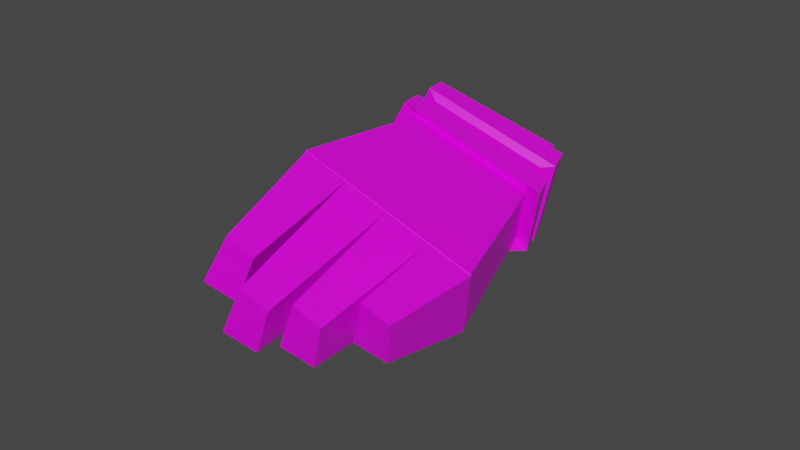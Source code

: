 # Source: Left_Hand.blend  (saved by Blender 3.0.42; exported with 4.5.12 LTS)
import bpy
from mathutils import Matrix  # noqa: F401  (used for matrix-valued properties, if any)

bpy.ops.wm.read_factory_settings(use_empty=True)
scene = bpy.context.scene
scene.name = 'Scene'

# ---- collections
col_collection = bpy.data.collections.new('Collection'); scene.collection.children.link(col_collection)

# ---- images (referenced by path relative to the original .blend; pixels are not part of the script)
import os
ASSET_DIR = os.environ.get("B2B_ASSET_DIR", "")  # directory of the original .blend (textures are referenced by path, not embedded)
HERE = os.path.dirname(os.path.abspath(__file__))  # packed textures are extracted next to this script under _unpacked/

def load_image(name, relpath, width, height, colorspace="sRGB"):
    """Load a texture the original file referenced (path relative to the .blend, or extracted next to this script)."""
    p = next((c for c in (os.path.join(HERE, relpath), os.path.join(ASSET_DIR, relpath)) if relpath and os.path.exists(c)), "")
    if p:
        img = bpy.data.images.load(p, check_existing=True)
        img.name = name
    else:  # same state as the original file: an image datablock whose file is absent (Cycles renders it pink)
        img = bpy.data.images.new(name, width, height)
        img.source = "FILE"
        img.filepath = "//" + (relpath or name)
    img.colorspace_settings.name = colorspace
    return img
img_colour_grid_png = load_image('Colour_Grid.png', 'Colour_Grid.png', 1024, 1024, 'sRGB')
img_colour_grid_png_001 = load_image('Colour_Grid.png.001', 'Colour_Grid.png', 1024, 1024, 'sRGB')

# ---- materials (node trees are filled in below, after node groups)
mat_material = bpy.data.materials.new('Material')
mat_material.alpha_threshold = 0.0
mat_material.use_transparent_shadow = False
mat_material.line_color = (0.0, 0.0, 0.0, 1.0)
mat_material_001 = bpy.data.materials.new('Material.001')
mat_material_001.alpha_threshold = 0.0
mat_material_001.use_transparent_shadow = False
mat_material_001.line_color = (0.0, 0.0, 0.0, 1.0)
mat_material_002 = bpy.data.materials.new('Material.002')
mat_material_002.alpha_threshold = 0.0
mat_material_002.use_transparent_shadow = False
mat_material_002.line_color = (0.0, 0.0, 0.0, 1.0)

# ---- material node trees
mat_material.use_nodes = True; mat_material.node_tree.nodes.clear()
_N = mat_material.node_tree.nodes; _L = mat_material.node_tree.links
n0 = _N.new('ShaderNodeOutputMaterial'); n0.name = 'Material Output'; n0.location = (300, 300)
n1 = _N.new('ShaderNodeBsdfPrincipled'); n1.name = 'Principled BSDF'; n1.location = (10, 300)
n1.distribution = 'GGX'
n1.subsurface_method = 'RANDOM_WALK_SKIN'
n1.inputs[2].default_value = 0.4
n1.inputs[3].default_value = 1.45
n1.inputs[27].default_value = (0.0, 0.0, 0.0, 1.0)
n1.inputs[28].default_value = 1.0
n2 = _N.new('ShaderNodeTexImage'); n2.name = 'Image Texture'; n2.location = (-280, 280)
n2.image = img_colour_grid_png
n3 = _N.new('ShaderNodeTexImage'); n3.name = 'Image Texture.001'; n3.location = (-280, 280)
n3.image = img_colour_grid_png
_L.new(n1.outputs[0], n0.inputs[0])
_L.new(n3.outputs[0], n1.inputs[0])
n0.is_active_output = True
mat_material_001.use_nodes = True; mat_material_001.node_tree.nodes.clear()
_N = mat_material_001.node_tree.nodes; _L = mat_material_001.node_tree.links
n0 = _N.new('ShaderNodeOutputMaterial'); n0.name = 'Material Output'; n0.location = (300, 300)
n1 = _N.new('ShaderNodeBsdfPrincipled'); n1.name = 'Principled BSDF'; n1.location = (10, 300)
n1.distribution = 'GGX'
n1.subsurface_method = 'RANDOM_WALK_SKIN'
n1.inputs[2].default_value = 0.4
n1.inputs[3].default_value = 1.45
n1.inputs[27].default_value = (0.0, 0.0, 0.0, 1.0)
n1.inputs[28].default_value = 1.0
n2 = _N.new('ShaderNodeTexImage'); n2.name = 'Image Texture'; n2.location = (-280, 280)
n2.image = img_colour_grid_png_001
_L.new(n1.outputs[0], n0.inputs[0])
_L.new(n2.outputs[0], n1.inputs[0])
n0.is_active_output = True
mat_material_002.use_nodes = True; mat_material_002.node_tree.nodes.clear()
_N = mat_material_002.node_tree.nodes; _L = mat_material_002.node_tree.links
n0 = _N.new('ShaderNodeOutputMaterial'); n0.name = 'Material Output'; n0.location = (300, 300)
n1 = _N.new('ShaderNodeBsdfPrincipled'); n1.name = 'Principled BSDF'; n1.location = (10, 300)
n1.distribution = 'GGX'
n1.subsurface_method = 'RANDOM_WALK_SKIN'
n1.inputs[2].default_value = 0.4
n1.inputs[3].default_value = 1.45
n1.inputs[27].default_value = (0.0, 0.0, 0.0, 1.0)
n1.inputs[28].default_value = 1.0
n2 = _N.new('ShaderNodeTexImage'); n2.name = 'Image Texture'; n2.location = (-280, 280)
n2.image = img_colour_grid_png
_L.new(n1.outputs[0], n0.inputs[0])
_L.new(n2.outputs[0], n1.inputs[0])
n0.is_active_output = True

# ---- world
world_world = bpy.data.worlds.new('World'); scene.world = world_world
world_world.use_nodes = True; world_world.node_tree.nodes.clear()
_N = world_world.node_tree.nodes; _L = world_world.node_tree.links
n0 = _N.new('ShaderNodeOutputWorld'); n0.name = 'World Output'; n0.location = (300, 300)
n1 = _N.new('ShaderNodeBackground'); n1.name = 'Background'; n1.location = (10, 300)
n1.inputs[0].default_value = (0.05088, 0.05088, 0.05088, 1.0)
_L.new(n1.outputs[0], n0.inputs[0])
n0.is_active_output = True
world_world.color = (0.05088, 0.05088, 0.05088)
world_world.use_sun_shadow = False
world_world.sun_shadow_jitter_overblur = 0.0

# ---- meshes
me_cube = bpy.data.meshes.new('Cube')
me_cube.from_pydata([(0.09329, 0.01092, 0.08023), (-0.08043, 0.0161, 0.07223), (0.08501, -0.04483, 0.05071), (-0.07071, -0.05296, 0.06319), (0.116, 0.05821, -0.06339), (-0.1146, 0.06509, -0.07401), (0.105, -0.0158, -0.1026), (-0.1017, -0.02659, -0.08601), (0.08907, 0.02322, 0.01513), (-0.08466, 0.0284, 0.007124), (0.116, 0.05821, -0.06339), (-0.1146, 0.06509, -0.07401), (0.1171, 0.05924, -0.06379), (-0.1135, 0.06611, -0.07441), (0.1061, -0.01477, -0.103), (-0.1006, -0.02556, -0.08642), (0.04564, 0.02451, 0.01313), (0.002204, 0.02581, 0.01113), (-0.04123, 0.0271, 0.009126), (0.04608, -0.04686, 0.05383), (0.00715, -0.04889, 0.05695), (-0.03178, -0.05092, 0.06007), (0.05839, 0.05993, -0.06604), (0.0007318, 0.06165, -0.0687), (-0.05692, 0.06337, -0.07136), (0.05337, -0.0185, -0.09843), (0.001687, -0.02119, -0.09429), (-0.04999, -0.02389, -0.09015), (0.04564, 0.02451, 0.01313), (0.002204, 0.02581, 0.01113), (-0.04123, 0.0271, 0.009126), (0.05839, 0.05993, -0.06604), (0.0007318, 0.06165, -0.0687), (-0.05692, 0.06337, -0.07136), (0.05942, 0.06096, -0.06644), (0.001764, 0.06267, -0.0691), (-0.05589, 0.06439, -0.07176), (0.0544, -0.01747, -0.09883), (0.002719, -0.02017, -0.09469), (-0.04896, -0.02287, -0.09055), (0.08868, 0.07118, -0.172), (0.08149, 0.02275, -0.1976), (0.05096, 0.0723, -0.1737), (0.04767, 0.02098, -0.1949), (0.05942, 0.06096, -0.06644), (0.001764, 0.06267, -0.0691), (0.0544, -0.01747, -0.09883), (0.002719, -0.02017, -0.09469), (0.03741, 0.09796, -0.2046), (-0.0003193, 0.09908, -0.2063), (0.03412, 0.04664, -0.2258), (0.0003056, 0.04487, -0.2231), (-0.01101, 0.1051, -0.2258), (-0.04874, 0.1062, -0.2276), (-0.01038, 0.05089, -0.2426), (-0.0442, 0.04912, -0.2399), (-0.05823, 0.08751, -0.2029), (-0.09596, 0.08864, -0.2047), (-0.0537, 0.03042, -0.2152), (-0.08751, 0.02865, -0.2125), (-0.09008, 0.04686, -0.2101), (-0.05458, 0.04147, -0.2128), (0.06363, -0.07261, 0.1847), (0.07883, 0.02267, 0.1836), (-0.07325, 0.03625, 0.1836), (-0.07101, -0.07057, 0.1848), (0.0302, -0.07201, 0.1847), (-0.003385, -0.07147, 0.1848), (-0.03712, -0.07099, 0.1848), (-0.0374, 0.04442, 0.1835), (-0.001281, 0.0406, 0.1835), (0.03509, 0.03687, 0.1835), (0.06842, -0.06639, 0.1547), (0.07269, -0.06083, 0.1279), (0.07697, -0.05528, 0.1011), (0.08125, -0.04972, 0.07431), (0.03375, -0.06638, 0.1554), (0.03693, -0.06135, 0.1292), (0.04011, -0.05632, 0.1031), (0.04328, -0.05129, 0.07688), (-0.001026, -0.06641, 0.1561), (0.001081, -0.0619, 0.1306), (0.003188, -0.05738, 0.105), (0.005295, -0.05287, 0.07945), (-0.03592, -0.0665, 0.1569), (-0.03486, -0.06248, 0.1319), (-0.03379, -0.05847, 0.107), (-0.03272, -0.05446, 0.08203), (-0.03826, 0.04054, 0.1445), (-0.03902, 0.03708, 0.1096), (-0.03979, 0.03361, 0.07471), (-0.04055, 0.03015, 0.03983), (-0.0005011, 0.03729, 0.1449), (0.000196, 0.03433, 0.1104), (0.000893, 0.03137, 0.07596), (0.00159, 0.02841, 0.04148), (0.03745, 0.0341, 0.1454), (0.03956, 0.03163, 0.1113), (0.04167, 0.02916, 0.07721), (0.04378, 0.02669, 0.04313), (0.09075, 0.01299, 0.09844), (0.08785, 0.01534, 0.1191), (0.08496, 0.01769, 0.1398), (0.08207, 0.02004, 0.1605), (-0.07917, 0.01965, 0.09184), (-0.07773, 0.02368, 0.1141), (-0.07629, 0.02771, 0.1364), (-0.07485, 0.03174, 0.1587), (-0.07076, -0.05606, 0.0846), (-0.07082, -0.05958, 0.1089), (-0.07088, -0.06311, 0.1333), (-0.07094, -0.06663, 0.1576), (0.06842, -0.06639, 0.1547), (0.07269, -0.06083, 0.1279), (0.07697, -0.05528, 0.1011), (0.08125, -0.04972, 0.07431), (0.03375, -0.06638, 0.1554), (0.03693, -0.06135, 0.1292), (0.04011, -0.05632, 0.1031), (0.04328, -0.05129, 0.07688), (-0.001026, -0.06641, 0.1561), (0.001081, -0.0619, 0.1306), (0.003188, -0.05738, 0.105), (0.005295, -0.05287, 0.07945), (-0.03592, -0.0665, 0.1569), (-0.03486, -0.06248, 0.1319), (-0.03379, -0.05847, 0.107), (-0.03272, -0.05446, 0.08203), (-0.03826, 0.04054, 0.1445), (-0.03902, 0.03708, 0.1096), (-0.03979, 0.03361, 0.07471), (-0.04055, 0.03015, 0.03983), (-0.0005011, 0.03729, 0.1449), (0.000196, 0.03433, 0.1104), (0.000893, 0.03137, 0.07596), (0.00159, 0.02841, 0.04148), (0.03745, 0.0341, 0.1454), (0.03956, 0.03163, 0.1113), (0.04167, 0.02916, 0.07721), (0.04378, 0.02669, 0.04313), (0.09075, 0.01299, 0.09844), (0.08785, 0.01534, 0.1191), (0.08496, 0.01769, 0.1398), (0.08207, 0.02004, 0.1605), (-0.07917, 0.01965, 0.09184), (-0.07773, 0.02368, 0.1141), (-0.07629, 0.02771, 0.1364), (-0.07485, 0.03174, 0.1587), (-0.07076, -0.05606, 0.0846), (-0.07082, -0.05958, 0.1089), (-0.07088, -0.06311, 0.1333), (-0.07094, -0.06663, 0.1576), (0.08113, -0.0761, 0.1628), (0.08622, -0.06948, 0.1309), (0.09132, -0.06286, 0.09895), (0.09642, -0.05624, 0.06701), (0.03982, -0.07609, 0.1637), (0.0436, -0.07009, 0.1325), (0.04739, -0.0641, 0.1013), (0.05117, -0.05811, 0.07008), (-0.001634, -0.07613, 0.1645), (0.0008771, -0.07075, 0.1341), (0.003388, -0.06537, 0.1036), (0.005899, -0.05999, 0.07315), (-0.04323, -0.07623, 0.1654), (-0.04195, -0.07145, 0.1357), (-0.04068, -0.06666, 0.1059), (-0.03941, -0.06188, 0.07622), (-0.04601, 0.05134, 0.1506), (-0.04692, 0.04721, 0.1091), (-0.04783, 0.04309, 0.06749), (-0.04875, 0.03896, 0.02592), (-0.001009, 0.04746, 0.1512), (-0.0001781, 0.04394, 0.1101), (0.0006526, 0.04041, 0.06898), (0.001483, 0.03689, 0.02789), (0.04422, 0.04366, 0.1517), (0.04674, 0.04072, 0.1111), (0.04925, 0.03778, 0.07047), (0.05176, 0.03483, 0.02986), (0.1077, 0.01851, 0.09577), (0.1043, 0.02131, 0.1204), (0.1008, 0.02411, 0.1451), (0.0974, 0.02691, 0.1697), (-0.09476, 0.02644, 0.08792), (-0.09305, 0.03124, 0.1145), (-0.09134, 0.03605, 0.141), (-0.08963, 0.04085, 0.1676), (-0.08475, -0.06379, 0.07928), (-0.08482, -0.06799, 0.1083), (-0.08489, -0.07219, 0.1373), (-0.08496, -0.07639, 0.1663), (0.06845, -0.07569, 0.1607), (0.07275, -0.0701, 0.1337), (0.07759, -0.06283, 0.09728), (0.08188, -0.05726, 0.0704), (0.03355, -0.07568, 0.1614), (0.03675, -0.07062, 0.1351), (0.04061, -0.06388, 0.09924), (0.0438, -0.05883, 0.07298), (-0.001458, -0.07572, 0.1622), (0.0006628, -0.07118, 0.1364), (0.003579, -0.06495, 0.1012), (0.005692, -0.06042, 0.07556), (-0.03659, -0.0758, 0.1629), (-0.03551, -0.07176, 0.1378), (-0.03351, -0.06604, 0.1032), (-0.03244, -0.06201, 0.07814), (-0.0706, -0.06362, 0.08072), (-0.07066, -0.06715, 0.1051), (-0.07178, -0.07239, 0.1391), (-0.07184, -0.07594, 0.1636), (0.06845, -0.07569, 0.1607), (0.07275, -0.0701, 0.1337), (0.07759, -0.06283, 0.09728), (0.08188, -0.05726, 0.0704), (0.03355, -0.07568, 0.1614), (0.03675, -0.07062, 0.1351), (0.04061, -0.06388, 0.09924), (0.0438, -0.05883, 0.07298), (-0.001458, -0.07572, 0.1622), (0.0006628, -0.07118, 0.1364), (0.003579, -0.06495, 0.1012), (0.005692, -0.06042, 0.07556), (-0.03659, -0.0758, 0.1629), (-0.03551, -0.07176, 0.1378), (-0.03351, -0.06604, 0.1032), (-0.03244, -0.06201, 0.07814), (-0.0706, -0.06362, 0.08072), (-0.07066, -0.06715, 0.1051), (-0.07178, -0.07239, 0.1391), (-0.07184, -0.07594, 0.1636), (0.06845, -0.07569, 0.1607), (0.07275, -0.0701, 0.1337), (0.07759, -0.06283, 0.09728), (0.08188, -0.05726, 0.0704), (0.03355, -0.07568, 0.1614), (0.03675, -0.07062, 0.1351), (0.04061, -0.06388, 0.09924), (0.0438, -0.05883, 0.07298), (-0.001458, -0.07572, 0.1622), (0.0006628, -0.07118, 0.1364), (0.003579, -0.06495, 0.1012), (0.005692, -0.06042, 0.07556), (-0.03659, -0.0758, 0.1629), (-0.03551, -0.07176, 0.1378), (-0.03351, -0.06604, 0.1032), (-0.03244, -0.06201, 0.07814), (-0.0706, -0.06362, 0.08072), (-0.07066, -0.06715, 0.1051), (-0.07178, -0.07239, 0.1391), (-0.07184, -0.07594, 0.1636), (0.0684, -0.07244, 0.1613), (0.07271, -0.06684, 0.1343), (0.07754, -0.05957, 0.09785), (0.08183, -0.054, 0.07097), (0.03351, -0.07243, 0.162), (0.0367, -0.06736, 0.1357), (0.04056, -0.06062, 0.09981), (0.04375, -0.05557, 0.07355), (-0.001505, -0.07246, 0.1627), (0.0006161, -0.06792, 0.137), (0.003532, -0.06169, 0.1018), (0.005646, -0.05716, 0.07613), (-0.03664, -0.07255, 0.1635), (-0.03556, -0.06851, 0.1384), (-0.03356, -0.06278, 0.1037), (-0.03249, -0.05875, 0.07871), (-0.07065, -0.06036, 0.0813), (-0.07071, -0.06389, 0.1057), (-0.07183, -0.06913, 0.1397), (-0.07189, -0.07268, 0.1642)], [], [(100, 75, 2, 0), (3, 1, 5, 7), (99, 100, 0, 16), (108, 104, 1, 3), (87, 108, 3, 21), (4, 6, 14, 12), (21, 3, 7, 27), (0, 2, 6, 4), (16, 0, 8, 28), (28, 8, 10, 31), (5, 1, 9, 11), (24, 5, 11, 33), (0, 4, 10, 8), (14, 37, 43, 41), (22, 4, 12, 34), (7, 5, 13, 15), (27, 7, 15, 39), (6, 25, 37, 14), (25, 26, 38, 37), (26, 27, 39, 38), (5, 24, 36, 13), (24, 23, 35, 36), (23, 22, 34, 35), (15, 13, 57, 60, 59), (38, 39, 55, 54), (34, 37, 46, 44), (4, 22, 31, 10), (22, 23, 32, 31), (23, 24, 33, 32), (9, 30, 33, 11), (30, 29, 32, 33), (29, 28, 31, 32), (1, 18, 30, 9), (18, 17, 29, 30), (17, 16, 28, 29), (2, 19, 25, 6), (19, 20, 26, 25), (20, 21, 27, 26), (75, 79, 19, 2), (79, 83, 20, 19), (83, 87, 21, 20), (104, 91, 18, 1), (91, 95, 17, 18), (95, 99, 16, 17), (42, 40, 41, 43), (37, 34, 42, 43), (12, 14, 41, 40), (34, 12, 40, 42), (45, 44, 48, 49), (35, 34, 44, 45), (37, 38, 47, 46), (38, 35, 45, 47), (49, 48, 50, 51), (44, 46, 50, 48), (46, 47, 51, 50), (47, 45, 49, 51), (53, 52, 54, 55), (39, 36, 53, 55), (36, 35, 52, 53), (35, 38, 54, 52), (60, 61, 58, 59), (39, 15, 59, 58), (36, 39, 58, 61, 56), (13, 36, 56, 57), (57, 56, 61, 60), (63, 71, 70, 69, 64, 65, 68, 67, 66, 62), (70, 71, 96, 92), (75, 100, 140, 115), (93, 97, 98, 94), (80, 84, 124, 120), (69, 70, 92, 88), (110, 85, 125, 150), (89, 93, 94, 90), (101, 74, 114, 141), (64, 69, 88, 107), (91, 104, 144, 131), (106, 89, 90, 105), (84, 111, 151, 124), (67, 68, 84, 80), (73, 102, 142, 113), (81, 85, 86, 82), (105, 90, 130, 145), (66, 67, 80, 76), (79, 75, 115, 119), (77, 81, 82, 78), (103, 72, 112, 143), (62, 66, 76, 72), (89, 106, 146, 129), (73, 77, 78, 74), (74, 78, 118, 114), (68, 65, 111, 84), (100, 99, 139, 140), (85, 110, 109, 86), (107, 88, 128, 147), (65, 64, 107, 111), (77, 73, 113, 117), (110, 106, 105, 109), (98, 101, 141, 138), (71, 63, 103, 96), (95, 91, 131, 135), (97, 102, 101, 98), (72, 76, 116, 112), (63, 62, 72, 103), (102, 97, 137, 142), (102, 73, 74, 101), (90, 94, 134, 130), (130, 134, 174, 170), (123, 119, 159, 163), (136, 143, 183, 176), (133, 129, 169, 173), (118, 122, 162, 158), (144, 148, 188, 184), (128, 132, 172, 168), (121, 117, 157, 161), (149, 145, 185, 189), (139, 135, 175, 179), (116, 120, 160, 156), (146, 150, 190, 186), (134, 138, 178, 174), (127, 123, 163, 167), (151, 147, 187, 191), (137, 133, 173, 177), (122, 126, 166, 162), (148, 127, 167, 188), (132, 136, 176, 172), (125, 121, 161, 165), (86, 109, 149, 126), (85, 81, 121, 125), (92, 96, 136, 132), (108, 87, 127, 148), (82, 86, 126, 122), (97, 93, 133, 137), (111, 107, 147, 151), (87, 83, 123, 127), (94, 98, 138, 134), (106, 110, 150, 146), (76, 80, 120, 116), (99, 95, 135, 139), (109, 105, 145, 149), (81, 77, 117, 121), (88, 92, 132, 128), (104, 108, 148, 144), (78, 82, 122, 118), (93, 89, 129, 133), (96, 103, 143, 136), (83, 79, 119, 123), (172, 176, 177, 173), (174, 178, 179, 175), (168, 172, 173, 169), (170, 174, 175, 171), (187, 168, 169, 186), (185, 170, 171, 184), (157, 153, 193, 197), (165, 161, 201, 205), (189, 188, 208, 209), (152, 156, 196, 192), (188, 167, 207, 208), (160, 164, 204, 200), (163, 159, 199, 203), (166, 189, 209, 206), (191, 187, 186, 190), (189, 185, 184, 188), (176, 183, 182, 177), (178, 181, 180, 179), (183, 152, 153, 182), (181, 154, 155, 180), (142, 137, 177, 182), (112, 116, 156, 152), (135, 131, 171, 175), (138, 141, 181, 178), (117, 113, 153, 157), (147, 128, 168, 187), (140, 139, 179, 180), (114, 118, 158, 154), (129, 146, 186, 169), (143, 112, 152, 183), (119, 115, 155, 159), (145, 130, 170, 185), (113, 142, 182, 153), (124, 151, 191, 164), (131, 144, 184, 171), (141, 114, 154, 181), (150, 125, 165, 190), (120, 124, 164, 160), (115, 140, 180, 155), (126, 149, 189, 166), (207, 203, 223, 227), (194, 198, 218, 214), (202, 206, 226, 222), (197, 193, 213, 217), (205, 201, 221, 225), (192, 196, 216, 212), (208, 207, 227, 228), (200, 204, 224, 220), (191, 190, 210, 211), (162, 166, 206, 202), (154, 158, 198, 194), (167, 163, 203, 207), (159, 155, 195, 199), (156, 160, 200, 196), (164, 191, 211, 204), (153, 152, 192, 193), (161, 157, 197, 201), (190, 165, 205, 210), (155, 154, 194, 195), (158, 162, 202, 198), (231, 230, 250, 251), (218, 222, 242, 238), (215, 214, 234, 235), (230, 225, 245, 250), (229, 228, 248, 249), (221, 217, 237, 241), (213, 212, 232, 233), (224, 231, 251, 244), (199, 195, 215, 219), (196, 200, 220, 216), (204, 211, 231, 224), (193, 192, 212, 213), (201, 197, 217, 221), (209, 208, 228, 229), (210, 205, 225, 230), (195, 194, 214, 215), (198, 202, 222, 218), (211, 210, 230, 231), (206, 209, 229, 226), (203, 199, 219, 223), (241, 237, 257, 261), (233, 232, 252, 253), (244, 251, 271, 264), (236, 240, 260, 256), (239, 235, 255, 259), (247, 243, 263, 267), (234, 238, 258, 254), (242, 246, 266, 262), (226, 229, 249, 246), (223, 219, 239, 243), (220, 224, 244, 240), (228, 227, 247, 248), (212, 216, 236, 232), (225, 221, 241, 245), (217, 213, 233, 237), (222, 226, 246, 242), (214, 218, 238, 234), (227, 223, 243, 247), (219, 215, 235, 239), (216, 220, 240, 236), (249, 248, 268, 269), (250, 245, 265, 270), (235, 234, 254, 255), (238, 242, 262, 258), (251, 250, 270, 271), (246, 249, 269, 266), (243, 239, 259, 263), (240, 244, 264, 260), (248, 247, 267, 268), (232, 236, 256, 252), (245, 241, 261, 265), (237, 233, 253, 257)])
_uv = me_cube.uv_layers.new(name='UVMap')
_uv.uv.foreach_set('vector', [0.4492, 0.05694, 0.4509, 0.05629, 0.4508, 0.05564, 0.4492, 0.05645, 0.45, 0.466, 0.4396, 0.4674, 0.4346, 0.442, 0.4488, 0.4403, 0.4301, 0.0807, 0.4288, 0.08714, 0.4288, 0.08542, 0.4302, 0.0778, 0.4434, 0.08309, 0.4375, 0.083, 0.4379, 0.08102, 0.4432, 0.08094, 0.4348, 0.08346, 0.4349, 0.08353, 0.4349, 0.08292, 0.4347, 0.08283, 0.4244, 0.4472, 0.4364, 0.4408, 0.4362, 0.4407, 0.4242, 0.4471, 0.4476, 0.4658, 0.45, 0.466, 0.4488, 0.4403, 0.4456, 0.4404, 0.4316, 0.47, 0.4407, 0.4653, 0.4364, 0.4408, 0.4244, 0.4472, 0.4323, 0.4588, 0.4316, 0.47, 0.4304, 0.4595, 0.4323, 0.4588, 0.4323, 0.4588, 0.4304, 0.4595, 0.4244, 0.4472, 0.4268, 0.4459, 0.4346, 0.442, 0.4396, 0.4674, 0.4383, 0.4563, 0.4346, 0.442, 0.4319, 0.4434, 0.4346, 0.442, 0.4346, 0.442, 0.4319, 0.4434, 0.4316, 0.47, 0.4244, 0.4472, 0.4244, 0.4472, 0.4304, 0.4595, 0.4362, 0.4407, 0.4392, 0.4406, 0.4343, 0.4245, 0.4323, 0.4247, 0.4268, 0.4459, 0.4244, 0.4472, 0.4242, 0.4471, 0.4266, 0.4459, 0.4488, 0.4403, 0.4346, 0.442, 0.4344, 0.442, 0.4486, 0.4402, 0.4456, 0.4404, 0.4488, 0.4403, 0.4486, 0.4402, 0.4453, 0.4404, 0.4364, 0.4408, 0.4394, 0.4406, 0.4392, 0.4406, 0.4362, 0.4407, 0.4394, 0.4406, 0.4424, 0.4405, 0.4422, 0.4405, 0.4392, 0.4406, 0.4424, 0.4405, 0.4456, 0.4404, 0.4453, 0.4404, 0.4422, 0.4405, 0.4346, 0.442, 0.4319, 0.4434, 0.4317, 0.4433, 0.4344, 0.442, 0.4319, 0.4434, 0.4293, 0.4447, 0.4291, 0.4446, 0.4317, 0.4433, 0.4293, 0.4447, 0.4268, 0.4459, 0.4266, 0.4459, 0.4291, 0.4446, 0.4486, 0.4402, 0.4344, 0.442, 0.4308, 0.4196, 0.4373, 0.4189, 0.4401, 0.4186, 0.4422, 0.4405, 0.4453, 0.4404, 0.4348, 0.4148, 0.4328, 0.4151, 0.4266, 0.4459, 0.4392, 0.4406, 0.4392, 0.4406, 0.4266, 0.4459, 0.4244, 0.4472, 0.4268, 0.4459, 0.4268, 0.4459, 0.4244, 0.4472, 0.4268, 0.4459, 0.4293, 0.4447, 0.4293, 0.4447, 0.4268, 0.4459, 0.4293, 0.4447, 0.4319, 0.4434, 0.4319, 0.4434, 0.4293, 0.4447, 0.4383, 0.4563, 0.4363, 0.4572, 0.4319, 0.4434, 0.4346, 0.442, 0.4363, 0.4572, 0.4343, 0.458, 0.4293, 0.4447, 0.4319, 0.4434, 0.4343, 0.458, 0.4323, 0.4588, 0.4268, 0.4459, 0.4293, 0.4447, 0.4396, 0.4674, 0.4363, 0.4572, 0.4363, 0.4572, 0.4383, 0.4563, 0.4363, 0.4572, 0.4343, 0.458, 0.4343, 0.458, 0.4363, 0.4572, 0.4343, 0.458, 0.4323, 0.4588, 0.4323, 0.4588, 0.4343, 0.458, 0.4407, 0.4653, 0.4429, 0.4654, 0.4394, 0.4406, 0.4364, 0.4408, 0.4429, 0.4654, 0.4453, 0.4656, 0.4424, 0.4405, 0.4394, 0.4406, 0.4453, 0.4656, 0.4476, 0.4658, 0.4456, 0.4404, 0.4424, 0.4405, 0.4509, 0.05629, 0.451, 0.05636, 0.4509, 0.05573, 0.4508, 0.05564, 0.451, 0.05636, 0.4512, 0.05643, 0.4511, 0.05581, 0.4509, 0.05573, 0.4512, 0.05643, 0.4513, 0.0565, 0.4512, 0.0559, 0.4511, 0.05581, 0.4375, 0.083, 0.4344, 0.07852, 0.4347, 0.07546, 0.4379, 0.08102, 0.4344, 0.07852, 0.4323, 0.07962, 0.4325, 0.07664, 0.4347, 0.07546, 0.4323, 0.07962, 0.4301, 0.0807, 0.4302, 0.0778, 0.4325, 0.07664, 0.426, 0.428, 0.4244, 0.429, 0.4323, 0.4247, 0.4343, 0.4245, 0.4392, 0.4406, 0.4266, 0.4459, 0.426, 0.428, 0.4343, 0.4245, 0.4242, 0.4471, 0.4362, 0.4407, 0.4323, 0.4247, 0.4244, 0.429, 0.4266, 0.4459, 0.4242, 0.4471, 0.4244, 0.429, 0.426, 0.428, 0.4291, 0.4446, 0.4266, 0.4459, 0.4228, 0.4225, 0.4244, 0.4214, 0.4291, 0.4446, 0.4266, 0.4459, 0.4266, 0.4459, 0.4291, 0.4446, 0.4392, 0.4406, 0.4422, 0.4405, 0.4422, 0.4405, 0.4392, 0.4406, 0.4422, 0.4405, 0.4291, 0.4446, 0.4291, 0.4446, 0.4422, 0.4405, 0.4244, 0.4214, 0.4228, 0.4225, 0.4312, 0.419, 0.4331, 0.4187, 0.4266, 0.4459, 0.4392, 0.4406, 0.4312, 0.419, 0.4228, 0.4225, 0.4392, 0.4406, 0.4422, 0.4405, 0.4331, 0.4187, 0.4312, 0.419, 0.4422, 0.4405, 0.4291, 0.4446, 0.4244, 0.4214, 0.4331, 0.4187, 0.4258, 0.4167, 0.4241, 0.4179, 0.4328, 0.4151, 0.4348, 0.4148, 0.4453, 0.4404, 0.4317, 0.4433, 0.4258, 0.4167, 0.4348, 0.4148, 0.4317, 0.4433, 0.4291, 0.4446, 0.4241, 0.4179, 0.4258, 0.4167, 0.4291, 0.4446, 0.4422, 0.4405, 0.4328, 0.4151, 0.4241, 0.4179, 0.4373, 0.4189, 0.4364, 0.4193, 0.4381, 0.4189, 0.4401, 0.4186, 0.4453, 0.4404, 0.4486, 0.4402, 0.4401, 0.4186, 0.4381, 0.4189, 0.4317, 0.4433, 0.4453, 0.4404, 0.4381, 0.4189, 0.4364, 0.4193, 0.4291, 0.4208, 0.4344, 0.442, 0.4317, 0.4433, 0.4291, 0.4208, 0.4308, 0.4196, 0.4308, 0.4196, 0.4291, 0.4208, 0.4364, 0.4193, 0.4373, 0.4189, 0.4286, 0.09516, 0.4297, 0.09426, 0.4314, 0.09355, 0.433, 0.09283, 0.4357, 0.09223, 0.4447, 0.09317, 0.4353, 0.08638, 0.4517, 0.05929, 0.4516, 0.05929, 0.4516, 0.05929, 0.4314, 0.09355, 0.4297, 0.09426, 0.4299, 0.09057, 0.4316, 0.08976, 0.4509, 0.05629, 0.4492, 0.05694, 0.4492, 0.05694, 0.4509, 0.05629, 0.4318, 0.08638, 0.4299, 0.08728, 0.43, 0.08399, 0.432, 0.083, 0.4516, 0.05851, 0.4517, 0.05853, 0.4517, 0.05853, 0.4516, 0.05851, 0.433, 0.09283, 0.4314, 0.09355, 0.4316, 0.08976, 0.4334, 0.08894, 0.4351, 0.08492, 0.435, 0.08488, 0.435, 0.08488, 0.4351, 0.08492, 0.4338, 0.08547, 0.4318, 0.08638, 0.432, 0.083, 0.4341, 0.08199, 0.4491, 0.0575, 0.4511, 0.05701, 0.4511, 0.05701, 0.4491, 0.0575, 0.4357, 0.09223, 0.433, 0.09283, 0.4334, 0.08894, 0.4362, 0.08972, 0.4344, 0.07852, 0.4375, 0.083, 0.4375, 0.083, 0.4344, 0.07852, 0.4366, 0.08748, 0.4338, 0.08547, 0.4341, 0.08199, 0.4371, 0.08524, 0.4351, 0.08559, 0.4352, 0.08561, 0.4352, 0.08561, 0.4351, 0.08559, 0.4517, 0.05929, 0.4518, 0.05929, 0.4517, 0.05853, 0.4516, 0.05851, 0.4512, 0.05774, 0.4491, 0.05806, 0.4491, 0.05806, 0.4512, 0.05774, 0.4514, 0.05781, 0.4516, 0.05785, 0.4514, 0.05717, 0.4513, 0.05712, 0.4371, 0.08524, 0.4341, 0.08199, 0.4341, 0.08199, 0.4371, 0.08524, 0.4516, 0.05929, 0.4517, 0.05929, 0.4516, 0.05851, 0.4515, 0.05849, 0.451, 0.05636, 0.4509, 0.05629, 0.4509, 0.05629, 0.451, 0.05636, 0.4513, 0.05778, 0.4514, 0.05781, 0.4513, 0.05712, 0.4512, 0.05707, 0.449, 0.05863, 0.4514, 0.05847, 0.4514, 0.05847, 0.449, 0.05863, 0.4516, 0.05929, 0.4516, 0.05929, 0.4515, 0.05849, 0.4514, 0.05847, 0.4338, 0.08547, 0.4366, 0.08748, 0.4366, 0.08748, 0.4338, 0.08547, 0.4512, 0.05774, 0.4513, 0.05778, 0.4512, 0.05707, 0.4511, 0.05701, 0.4511, 0.05701, 0.4512, 0.05707, 0.4512, 0.05707, 0.4511, 0.05701, 0.4353, 0.08638, 0.4354, 0.08638, 0.4352, 0.08561, 0.4351, 0.08559, 0.4288, 0.08714, 0.4301, 0.0807, 0.4301, 0.0807, 0.4288, 0.08714, 0.435, 0.08488, 0.4351, 0.08492, 0.435, 0.08422, 0.4349, 0.08417, 0.4362, 0.08972, 0.4334, 0.08894, 0.4334, 0.08894, 0.4362, 0.08972, 0.4447, 0.09317, 0.4357, 0.09223, 0.4362, 0.08972, 0.4443, 0.09043, 0.4513, 0.05778, 0.4512, 0.05774, 0.4512, 0.05774, 0.4513, 0.05778, 0.444, 0.08798, 0.4366, 0.08748, 0.4371, 0.08524, 0.4437, 0.08554, 0.43, 0.08399, 0.4288, 0.08908, 0.4288, 0.08908, 0.43, 0.08399, 0.4297, 0.09426, 0.4286, 0.09516, 0.4287, 0.09298, 0.4299, 0.09057, 0.4323, 0.07962, 0.4344, 0.07852, 0.4344, 0.07852, 0.4323, 0.07962, 0.4299, 0.08728, 0.4287, 0.09103, 0.4288, 0.08908, 0.43, 0.08399, 0.4514, 0.05847, 0.4515, 0.05849, 0.4515, 0.05849, 0.4514, 0.05847, 0.449, 0.05926, 0.4516, 0.05929, 0.4514, 0.05847, 0.449, 0.05863, 0.4287, 0.09103, 0.4299, 0.08728, 0.4299, 0.08728, 0.4287, 0.09103, 0.4491, 0.05806, 0.4512, 0.05774, 0.4511, 0.05701, 0.4491, 0.0575, 0.4341, 0.08199, 0.432, 0.083, 0.432, 0.083, 0.4341, 0.08199, 0.4341, 0.08199, 0.432, 0.083, 0.432, 0.083, 0.4341, 0.08199, 0.4512, 0.05643, 0.451, 0.05636, 0.451, 0.05636, 0.4512, 0.05643, 0.4299, 0.09057, 0.4287, 0.09298, 0.4287, 0.09298, 0.4299, 0.09057, 0.4318, 0.08638, 0.4338, 0.08547, 0.4338, 0.08547, 0.4318, 0.08638, 0.4512, 0.05707, 0.4513, 0.05712, 0.4513, 0.05712, 0.4512, 0.05707, 0.4375, 0.083, 0.4434, 0.08309, 0.4434, 0.08309, 0.4375, 0.083, 0.4334, 0.08894, 0.4316, 0.08976, 0.4316, 0.08976, 0.4334, 0.08894, 0.4514, 0.05781, 0.4513, 0.05778, 0.4513, 0.05778, 0.4514, 0.05781, 0.4437, 0.08554, 0.4371, 0.08524, 0.4371, 0.08524, 0.4437, 0.08554, 0.4301, 0.0807, 0.4323, 0.07962, 0.4323, 0.07962, 0.4301, 0.0807, 0.4515, 0.05849, 0.4516, 0.05851, 0.4516, 0.05851, 0.4515, 0.05849, 0.4366, 0.08748, 0.444, 0.08798, 0.444, 0.08798, 0.4366, 0.08748, 0.432, 0.083, 0.43, 0.08399, 0.43, 0.08399, 0.432, 0.083, 0.4513, 0.0565, 0.4512, 0.05643, 0.4512, 0.05643, 0.4513, 0.0565, 0.4443, 0.09043, 0.4362, 0.08972, 0.4362, 0.08972, 0.4443, 0.09043, 0.4299, 0.08728, 0.4318, 0.08638, 0.4318, 0.08638, 0.4299, 0.08728, 0.4513, 0.05712, 0.4514, 0.05717, 0.4514, 0.05717, 0.4513, 0.05712, 0.4349, 0.08353, 0.4348, 0.08346, 0.4348, 0.08346, 0.4349, 0.08353, 0.4316, 0.08976, 0.4299, 0.09057, 0.4299, 0.09057, 0.4316, 0.08976, 0.4516, 0.05785, 0.4514, 0.05781, 0.4514, 0.05781, 0.4516, 0.05785, 0.4349, 0.08417, 0.435, 0.08422, 0.435, 0.08422, 0.4349, 0.08417, 0.4516, 0.05785, 0.4514, 0.05781, 0.4514, 0.05781, 0.4516, 0.05785, 0.4316, 0.08976, 0.4299, 0.09057, 0.4299, 0.09057, 0.4316, 0.08976, 0.4349, 0.08353, 0.4348, 0.08346, 0.4348, 0.08346, 0.4349, 0.08353, 0.4513, 0.05712, 0.4514, 0.05717, 0.4514, 0.05717, 0.4513, 0.05712, 0.4299, 0.08728, 0.4318, 0.08638, 0.4318, 0.08638, 0.4299, 0.08728, 0.4443, 0.09043, 0.4362, 0.08972, 0.4362, 0.08972, 0.4443, 0.09043, 0.4513, 0.0565, 0.4512, 0.05643, 0.4512, 0.05643, 0.4513, 0.0565, 0.432, 0.083, 0.43, 0.08399, 0.43, 0.08399, 0.432, 0.083, 0.4366, 0.08748, 0.444, 0.08798, 0.444, 0.08798, 0.4366, 0.08748, 0.4515, 0.05849, 0.4516, 0.05851, 0.4516, 0.05851, 0.4515, 0.05849, 0.4301, 0.0807, 0.4323, 0.07962, 0.4323, 0.07962, 0.4301, 0.0807, 0.4437, 0.08554, 0.4371, 0.08524, 0.4371, 0.08524, 0.4437, 0.08554, 0.4514, 0.05781, 0.4513, 0.05778, 0.4513, 0.05778, 0.4514, 0.05781, 0.4334, 0.08894, 0.4316, 0.08976, 0.4316, 0.08976, 0.4334, 0.08894, 0.4375, 0.083, 0.4434, 0.08309, 0.4434, 0.08309, 0.4375, 0.083, 0.4512, 0.05707, 0.4513, 0.05712, 0.4513, 0.05712, 0.4512, 0.05707, 0.4318, 0.08638, 0.4338, 0.08547, 0.4338, 0.08547, 0.4318, 0.08638, 0.4299, 0.09057, 0.4287, 0.09298, 0.4287, 0.09298, 0.4299, 0.09057, 0.4512, 0.05643, 0.451, 0.05636, 0.451, 0.05636, 0.4512, 0.05643, 0.4316, 0.08976, 0.4299, 0.09057, 0.4299, 0.08728, 0.4318, 0.08638, 0.432, 0.083, 0.43, 0.08399, 0.4301, 0.0807, 0.4323, 0.07962, 0.4334, 0.08894, 0.4316, 0.08976, 0.4318, 0.08638, 0.4338, 0.08547, 0.4341, 0.08199, 0.432, 0.083, 0.4323, 0.07962, 0.4344, 0.07852, 0.4362, 0.08972, 0.4334, 0.08894, 0.4338, 0.08547, 0.4366, 0.08748, 0.4371, 0.08524, 0.4341, 0.08199, 0.4344, 0.07852, 0.4375, 0.083, 0.4513, 0.05778, 0.4512, 0.05774, 0.4512, 0.05774, 0.4513, 0.05778, 0.4516, 0.05785, 0.4514, 0.05781, 0.4514, 0.05781, 0.4516, 0.05785, 0.4437, 0.08554, 0.4434, 0.08309, 0.4434, 0.08309, 0.4437, 0.08554, 0.4514, 0.05847, 0.4515, 0.05849, 0.4515, 0.05849, 0.4514, 0.05847, 0.4349, 0.08353, 0.4348, 0.08346, 0.4348, 0.08346, 0.4349, 0.08353, 0.4516, 0.05851, 0.4517, 0.05853, 0.4517, 0.05853, 0.4516, 0.05851, 0.4512, 0.05643, 0.451, 0.05636, 0.451, 0.05636, 0.4512, 0.05643, 0.4349, 0.08417, 0.435, 0.08422, 0.435, 0.08422, 0.4349, 0.08417, 0.4443, 0.09043, 0.4362, 0.08972, 0.4366, 0.08748, 0.444, 0.08798, 0.4437, 0.08554, 0.4371, 0.08524, 0.4375, 0.083, 0.4434, 0.08309, 0.4299, 0.09057, 0.4287, 0.09298, 0.4287, 0.09103, 0.4299, 0.08728, 0.43, 0.08399, 0.4288, 0.08908, 0.4288, 0.08714, 0.4301, 0.0807, 0.449, 0.05863, 0.4514, 0.05847, 0.4512, 0.05774, 0.4491, 0.05806, 0.4491, 0.0575, 0.4511, 0.05701, 0.4509, 0.05629, 0.4492, 0.05694, 0.4287, 0.09103, 0.4299, 0.08728, 0.4299, 0.08728, 0.4287, 0.09103, 0.4514, 0.05847, 0.4515, 0.05849, 0.4515, 0.05849, 0.4514, 0.05847, 0.4323, 0.07962, 0.4344, 0.07852, 0.4344, 0.07852, 0.4323, 0.07962, 0.43, 0.08399, 0.4288, 0.08908, 0.4288, 0.08908, 0.43, 0.08399, 0.4513, 0.05778, 0.4512, 0.05774, 0.4512, 0.05774, 0.4513, 0.05778, 0.4362, 0.08972, 0.4334, 0.08894, 0.4334, 0.08894, 0.4362, 0.08972, 0.4288, 0.08714, 0.4301, 0.0807, 0.4301, 0.0807, 0.4288, 0.08714, 0.4511, 0.05701, 0.4512, 0.05707, 0.4512, 0.05707, 0.4511, 0.05701, 0.4338, 0.08547, 0.4366, 0.08748, 0.4366, 0.08748, 0.4338, 0.08547, 0.449, 0.05863, 0.4514, 0.05847, 0.4514, 0.05847, 0.449, 0.05863, 0.451, 0.05636, 0.4509, 0.05629, 0.4509, 0.05629, 0.451, 0.05636, 0.4371, 0.08524, 0.4341, 0.08199, 0.4341, 0.08199, 0.4371, 0.08524, 0.4512, 0.05774, 0.4491, 0.05806, 0.4491, 0.05806, 0.4512, 0.05774, 0.4351, 0.08559, 0.4352, 0.08561, 0.4352, 0.08561, 0.4351, 0.08559, 0.4344, 0.07852, 0.4375, 0.083, 0.4375, 0.083, 0.4344, 0.07852, 0.4491, 0.0575, 0.4511, 0.05701, 0.4511, 0.05701, 0.4491, 0.0575, 0.4351, 0.08492, 0.435, 0.08488, 0.435, 0.08488, 0.4351, 0.08492, 0.4516, 0.05851, 0.4517, 0.05853, 0.4517, 0.05853, 0.4516, 0.05851, 0.4509, 0.05629, 0.4492, 0.05694, 0.4492, 0.05694, 0.4509, 0.05629, 0.4349, 0.08417, 0.435, 0.08422, 0.435, 0.08422, 0.4349, 0.08417, 0.4513, 0.0565, 0.4512, 0.05643, 0.4512, 0.05643, 0.4513, 0.0565, 0.4511, 0.05701, 0.4512, 0.05707, 0.4512, 0.05707, 0.4511, 0.05701, 0.4513, 0.05712, 0.4514, 0.05717, 0.4514, 0.05717, 0.4513, 0.05712, 0.4513, 0.05778, 0.4512, 0.05774, 0.4512, 0.05774, 0.4513, 0.05778, 0.4516, 0.05785, 0.4514, 0.05781, 0.4514, 0.05781, 0.4516, 0.05785, 0.4514, 0.05847, 0.4515, 0.05849, 0.4515, 0.05849, 0.4514, 0.05847, 0.4349, 0.08353, 0.4348, 0.08346, 0.4348, 0.08346, 0.4349, 0.08353, 0.4516, 0.05851, 0.4517, 0.05853, 0.4517, 0.05853, 0.4516, 0.05851, 0.4443, 0.09043, 0.444, 0.08798, 0.444, 0.08798, 0.4443, 0.09043, 0.4513, 0.05712, 0.4514, 0.05717, 0.4514, 0.05717, 0.4513, 0.05712, 0.4511, 0.05701, 0.4512, 0.05707, 0.4512, 0.05707, 0.4511, 0.05701, 0.4513, 0.0565, 0.4512, 0.05643, 0.4512, 0.05643, 0.4513, 0.0565, 0.451, 0.05636, 0.4509, 0.05629, 0.4509, 0.05629, 0.451, 0.05636, 0.4515, 0.05849, 0.4516, 0.05851, 0.4516, 0.05851, 0.4515, 0.05849, 0.4351, 0.08559, 0.4352, 0.08561, 0.4352, 0.08561, 0.4351, 0.08559, 0.4512, 0.05774, 0.4514, 0.05847, 0.4514, 0.05847, 0.4512, 0.05774, 0.4514, 0.05781, 0.4513, 0.05778, 0.4513, 0.05778, 0.4514, 0.05781, 0.4351, 0.08492, 0.435, 0.08488, 0.435, 0.08488, 0.4351, 0.08492, 0.4509, 0.05629, 0.4511, 0.05701, 0.4511, 0.05701, 0.4509, 0.05629, 0.4512, 0.05707, 0.4513, 0.05712, 0.4513, 0.05712, 0.4512, 0.05707, 0.4443, 0.09043, 0.444, 0.08798, 0.444, 0.08798, 0.4443, 0.09043, 0.4512, 0.05707, 0.4513, 0.05712, 0.4513, 0.05712, 0.4512, 0.05707, 0.4509, 0.05629, 0.4511, 0.05701, 0.4511, 0.05701, 0.4509, 0.05629, 0.4351, 0.08492, 0.435, 0.08488, 0.435, 0.08488, 0.4351, 0.08492, 0.4437, 0.08554, 0.4434, 0.08309, 0.4434, 0.08309, 0.4437, 0.08554, 0.4514, 0.05781, 0.4513, 0.05778, 0.4513, 0.05778, 0.4514, 0.05781, 0.4512, 0.05774, 0.4514, 0.05847, 0.4514, 0.05847, 0.4512, 0.05774, 0.4351, 0.08559, 0.4352, 0.08561, 0.4352, 0.08561, 0.4351, 0.08559, 0.451, 0.05636, 0.4509, 0.05629, 0.4509, 0.05629, 0.451, 0.05636, 0.4515, 0.05849, 0.4516, 0.05851, 0.4516, 0.05851, 0.4515, 0.05849, 0.4351, 0.08559, 0.4352, 0.08561, 0.4352, 0.08561, 0.4351, 0.08559, 0.4512, 0.05774, 0.4514, 0.05847, 0.4514, 0.05847, 0.4512, 0.05774, 0.4514, 0.05781, 0.4513, 0.05778, 0.4513, 0.05778, 0.4514, 0.05781, 0.4437, 0.08554, 0.4434, 0.08309, 0.4434, 0.08309, 0.4437, 0.08554, 0.4351, 0.08492, 0.435, 0.08488, 0.435, 0.08488, 0.4351, 0.08492, 0.4509, 0.05629, 0.4511, 0.05701, 0.4511, 0.05701, 0.4509, 0.05629, 0.4512, 0.05707, 0.4513, 0.05712, 0.4513, 0.05712, 0.4512, 0.05707, 0.4443, 0.09043, 0.444, 0.08798, 0.444, 0.08798, 0.4443, 0.09043, 0.4349, 0.08417, 0.435, 0.08422, 0.435, 0.08422, 0.4349, 0.08417, 0.4512, 0.05643, 0.451, 0.05636, 0.451, 0.05636, 0.4512, 0.05643, 0.4514, 0.05781, 0.4513, 0.05778, 0.4513, 0.05778, 0.4514, 0.05781, 0.4512, 0.05774, 0.4514, 0.05847, 0.4514, 0.05847, 0.4512, 0.05774, 0.4351, 0.08559, 0.4352, 0.08561, 0.4352, 0.08561, 0.4351, 0.08559, 0.4515, 0.05849, 0.4516, 0.05851, 0.4516, 0.05851, 0.4515, 0.05849, 0.451, 0.05636, 0.4509, 0.05629, 0.4509, 0.05629, 0.451, 0.05636, 0.4513, 0.0565, 0.4512, 0.05643, 0.4512, 0.05643, 0.4513, 0.0565, 0.4511, 0.05701, 0.4512, 0.05707, 0.4512, 0.05707, 0.4511, 0.05701, 0.4513, 0.05712, 0.4514, 0.05717, 0.4514, 0.05717, 0.4513, 0.05712, 0.4349, 0.08417, 0.435, 0.08422, 0.435, 0.08422, 0.4349, 0.08417, 0.4512, 0.05643, 0.451, 0.05636, 0.451, 0.05636, 0.4512, 0.05643, 0.4516, 0.05851, 0.4517, 0.05853, 0.4517, 0.05853, 0.4516, 0.05851, 0.4349, 0.08353, 0.4348, 0.08346, 0.4348, 0.08346, 0.4349, 0.08353, 0.4514, 0.05847, 0.4515, 0.05849, 0.4515, 0.05849, 0.4514, 0.05847, 0.4516, 0.05785, 0.4514, 0.05781, 0.4514, 0.05781, 0.4516, 0.05785, 0.4513, 0.05778, 0.4512, 0.05774, 0.4512, 0.05774, 0.4513, 0.05778, 0.4513, 0.05712, 0.4514, 0.05717, 0.4514, 0.05717, 0.4513, 0.05712, 0.4511, 0.05701, 0.4512, 0.05707, 0.4512, 0.05707, 0.4511, 0.05701, 0.4513, 0.0565, 0.4512, 0.05643, 0.4512, 0.05643, 0.4513, 0.0565, 0.451, 0.05636, 0.4509, 0.05629, 0.4509, 0.05629, 0.451, 0.05636, 0.4515, 0.05849, 0.4516, 0.05851, 0.4516, 0.05851, 0.4515, 0.05849, 0.4437, 0.08554, 0.4434, 0.08309, 0.4434, 0.08309, 0.4437, 0.08554, 0.4351, 0.08492, 0.435, 0.08488, 0.435, 0.08488, 0.4351, 0.08492, 0.4509, 0.05629, 0.4511, 0.05701, 0.4511, 0.05701, 0.4509, 0.05629, 0.4512, 0.05707, 0.4513, 0.05712, 0.4513, 0.05712, 0.4512, 0.05707, 0.4443, 0.09043, 0.444, 0.08798, 0.444, 0.08798, 0.4443, 0.09043, 0.4349, 0.08417, 0.435, 0.08422, 0.435, 0.08422, 0.4349, 0.08417, 0.4512, 0.05643, 0.451, 0.05636, 0.451, 0.05636, 0.4512, 0.05643, 0.4516, 0.05851, 0.4517, 0.05853, 0.4517, 0.05853, 0.4516, 0.05851, 0.4349, 0.08353, 0.4348, 0.08346, 0.4348, 0.08346, 0.4349, 0.08353, 0.4514, 0.05847, 0.4515, 0.05849, 0.4515, 0.05849, 0.4514, 0.05847, 0.4516, 0.05785, 0.4514, 0.05781, 0.4514, 0.05781, 0.4516, 0.05785, 0.4513, 0.05778, 0.4512, 0.05774, 0.4512, 0.05774, 0.4513, 0.05778])
me_cube.materials.append(mat_material)
me_cube.use_remesh_preserve_volume = False
me_cube.use_remesh_preserve_attributes = False
me_cube.use_mirror_vertex_groups = False
me_cube.update()
me_cube_001 = bpy.data.meshes.new('Cube.001')
me_cube_001.from_pydata([(0.07754, -0.05957, 0.09785), (0.08183, -0.054, 0.07097), (0.04056, -0.06062, 0.09981), (0.04375, -0.05557, 0.07355), (0.003532, -0.06169, 0.1018), (0.005646, -0.05716, 0.07613), (-0.03356, -0.06278, 0.1037), (-0.03249, -0.05875, 0.07871), (-0.07065, -0.06036, 0.0813), (-0.07071, -0.06389, 0.1057)], [], [(4, 6, 7, 5), (2, 4, 5, 3), (0, 2, 3, 1), (6, 9, 8, 7)])
_uv = me_cube_001.uv_layers.new(name='UVMap')
_uv.uv.foreach_set('vector', [0.3144, 0.9191, 0.2904, 0.9177, 0.2911, 0.9341, 0.3157, 0.9359, 0.3383, 0.9205, 0.3144, 0.9191, 0.3157, 0.9359, 0.3404, 0.9378, 0.3622, 0.9219, 0.3383, 0.9205, 0.3404, 0.9378, 0.365, 0.9396, 0.2904, 0.9177, 0.2663, 0.9163, 0.2664, 0.9323, 0.2911, 0.9341])
me_cube_001.materials.append(mat_material)
me_cube_001.use_remesh_preserve_volume = False
me_cube_001.use_remesh_preserve_attributes = False
me_cube_001.use_mirror_vertex_groups = False
me_cube_001.update()
me_cube_002 = bpy.data.meshes.new('Cube.002')
me_cube_002.from_pydata([(0.07754, -0.05957, 0.09785), (0.08183, -0.054, 0.07097), (0.04056, -0.06062, 0.09981), (0.04375, -0.05557, 0.07355), (0.003532, -0.06169, 0.1018), (0.005646, -0.05716, 0.07613), (-0.03356, -0.06278, 0.1037), (-0.03249, -0.05875, 0.07871), (-0.07065, -0.06036, 0.0813), (-0.07071, -0.06389, 0.1057)], [], [(4, 6, 7, 5), (2, 4, 5, 3), (0, 2, 3, 1), (6, 9, 8, 7)])
_uv = me_cube_002.uv_layers.new(name='UVMap')
_uv.uv.foreach_set('vector', [0.4386, 0.6986, 0.414, 0.6972, 0.4147, 0.714, 0.44, 0.7159, 0.4632, 0.7, 0.4386, 0.6986, 0.44, 0.7159, 0.4653, 0.7178, 0.4877, 0.7015, 0.4632, 0.7, 0.4653, 0.7178, 0.4906, 0.7197, 0.414, 0.6972, 0.3893, 0.6958, 0.3894, 0.7121, 0.4147, 0.714])
me_cube_002.materials.append(mat_material_001)
me_cube_002.use_remesh_preserve_volume = False
me_cube_002.use_remesh_preserve_attributes = False
me_cube_002.use_mirror_vertex_groups = False
me_cube_002.update()
me_cube_003 = bpy.data.meshes.new('Cube.003')
me_cube_003.from_pydata([(0.0684, -0.07244, 0.1613), (0.07271, -0.06684, 0.1343), (0.03351, -0.07243, 0.162), (0.0367, -0.06736, 0.1357), (-0.001505, -0.07246, 0.1627), (0.0006161, -0.06792, 0.137), (-0.03664, -0.07255, 0.1635), (-0.03556, -0.06851, 0.1384), (-0.07183, -0.06913, 0.1397), (-0.07189, -0.07268, 0.1642)], [], [(4, 6, 7, 5), (2, 4, 5, 3), (0, 2, 3, 1), (6, 9, 8, 7)])
_uv = me_cube_003.uv_layers.new(name='UVMap')
_uv.uv.foreach_set('vector', [0.3122, 0.9371, 0.292, 0.9367, 0.2926, 0.9513, 0.3134, 0.9521, 0.3323, 0.9375, 0.3122, 0.9371, 0.3134, 0.9521, 0.3342, 0.9529, 0.3524, 0.9379, 0.3323, 0.9375, 0.3342, 0.9529, 0.3549, 0.9537, 0.292, 0.9367, 0.2717, 0.9362, 0.2718, 0.9504, 0.2926, 0.9513])
me_cube_003.materials.append(mat_material)
me_cube_003.use_remesh_preserve_volume = False
me_cube_003.use_remesh_preserve_attributes = False
me_cube_003.use_mirror_vertex_groups = False
me_cube_003.update()
me_cube_004 = bpy.data.meshes.new('Cube.004')
me_cube_004.from_pydata([(0.0684, -0.07244, 0.1613), (0.07271, -0.06684, 0.1343), (0.03351, -0.07243, 0.162), (0.0367, -0.06736, 0.1357), (-0.001505, -0.07246, 0.1627), (0.0006161, -0.06792, 0.137), (-0.03664, -0.07255, 0.1635), (-0.03556, -0.06851, 0.1384), (-0.07183, -0.06913, 0.1397), (-0.07189, -0.07268, 0.1642)], [], [(4, 6, 7, 5), (2, 4, 5, 3), (0, 2, 3, 1), (6, 9, 8, 7)])
_uv = me_cube_004.uv_layers.new(name='UVMap')
_uv.uv.foreach_set('vector', [0.6875, 0.6946, 0.6671, 0.6942, 0.6677, 0.7089, 0.6887, 0.7098, 0.7077, 0.695, 0.6875, 0.6946, 0.6887, 0.7098, 0.7096, 0.7106, 0.728, 0.6955, 0.7077, 0.695, 0.7096, 0.7106, 0.7305, 0.7114, 0.6671, 0.6942, 0.6467, 0.6938, 0.6467, 0.7081, 0.6677, 0.7089])
me_cube_004.materials.append(mat_material_002)
me_cube_004.use_remesh_preserve_volume = False
me_cube_004.use_remesh_preserve_attributes = False
me_cube_004.use_mirror_vertex_groups = False
me_cube_004.update()

# ---- objects
ob_left_hand = bpy.data.objects.new('Left_Hand', me_cube)
ob_health_bar_background = bpy.data.objects.new('Health_Bar_Background', me_cube_001)
ob_health_bar_foreground = bpy.data.objects.new('Health_Bar_Foreground', me_cube_002)
ob_ammo_bar_background = bpy.data.objects.new('Ammo_Bar_Background', me_cube_003)
ob_ammo_bar_foreground = bpy.data.objects.new('Ammo_Bar_Foreground', me_cube_004)

# ---- transforms, parenting, visibility, modifiers, constraints
ob_left_hand.location = (0.02957, 0.08, 0.02979)
ob_left_hand.rotation_euler = (-1.769, 0.3491, 0.1796)
ob_left_hand.scale = (0.5, 0.5, 0.5)
ob_left_hand.lock_rotations_4d = False
ob_left_hand.empty_display_type = 'ARROWS'
ob_left_hand.lineart.crease_threshold = 0.0
ob_health_bar_background.location = (0.02957, 0.08, 0.02979)
ob_health_bar_background.rotation_euler = (-1.769, 0.3491, 0.1796)
ob_health_bar_background.scale = (0.5, 0.5, 0.5)
ob_health_bar_background.lock_rotations_4d = False
ob_health_bar_background.empty_display_type = 'ARROWS'
ob_health_bar_background.lineart.crease_threshold = 0.0
ob_health_bar_foreground.location = (0.02957, 0.08, 0.03142)
ob_health_bar_foreground.rotation_euler = (-1.769, 0.3491, 0.1796)
ob_health_bar_foreground.scale = (0.5, 0.5, 0.5)
ob_health_bar_foreground.lock_rotations_4d = False
ob_health_bar_foreground.empty_display_type = 'ARROWS'
ob_health_bar_foreground.lineart.crease_threshold = 0.0
ob_ammo_bar_background.location = (0.02957, 0.08, 0.02979)
ob_ammo_bar_background.rotation_euler = (-1.769, 0.3491, 0.1796)
ob_ammo_bar_background.scale = (0.5, 0.5, 0.5)
ob_ammo_bar_background.lock_rotations_4d = False
ob_ammo_bar_background.empty_display_type = 'ARROWS'
ob_ammo_bar_background.lineart.crease_threshold = 0.0
ob_ammo_bar_foreground.location = (0.02957, 0.08, 0.03137)
ob_ammo_bar_foreground.rotation_euler = (-1.769, 0.3491, 0.1796)
ob_ammo_bar_foreground.scale = (0.5, 0.5, 0.5)
ob_ammo_bar_foreground.lock_rotations_4d = False
ob_ammo_bar_foreground.empty_display_type = 'ARROWS'
ob_ammo_bar_foreground.lineart.crease_threshold = 0.0

# ---- collection membership
col_collection.objects.link(ob_left_hand)
col_collection.objects.link(ob_health_bar_background)
col_collection.objects.link(ob_health_bar_foreground)
col_collection.objects.link(ob_ammo_bar_background)
col_collection.objects.link(ob_ammo_bar_foreground)

# ---- scene / render settings (as saved in the file)
scene.frame_start = 1; scene.frame_end = 250; scene.frame_set(0)
scene.render.engine = 'BLENDER_EEVEE_NEXT'
scene.cycles.sampling_pattern = 'TABULATED_SOBOL'
scene.cycles.use_light_tree = False
scene.view_settings.view_transform = 'Filmic'
bpy.context.view_layer.update()

# ---- added for rendering (the .blend has no active camera and no usable light): camera, sun
cam_auto = bpy.data.cameras.new('AutoCamera')
cam_auto.lens = 50.0
cam_auto.sensor_width = 36.0
cam_auto.clip_end = 1000.0
ob_auto_camera = bpy.data.objects.new('AutoCamera', cam_auto)
scene.collection.objects.link(ob_auto_camera)
ob_auto_camera.location = (0.354194, -0.322851, 0.283585)
ob_auto_camera.rotation_euler = (1.09748, -7.21219e-08, 0.694738)
scene.camera = ob_auto_camera
light_auto_sun = bpy.data.lights.new('AutoSun', 'SUN')
light_auto_sun.energy = 3.0
light_auto_sun.angle = 0.0523599
ob_auto_sun = bpy.data.objects.new('AutoSun', light_auto_sun)
scene.collection.objects.link(ob_auto_sun)
ob_auto_sun.rotation_euler = (0.872665, 0.174533, 0.523599)
bpy.context.view_layer.update()
